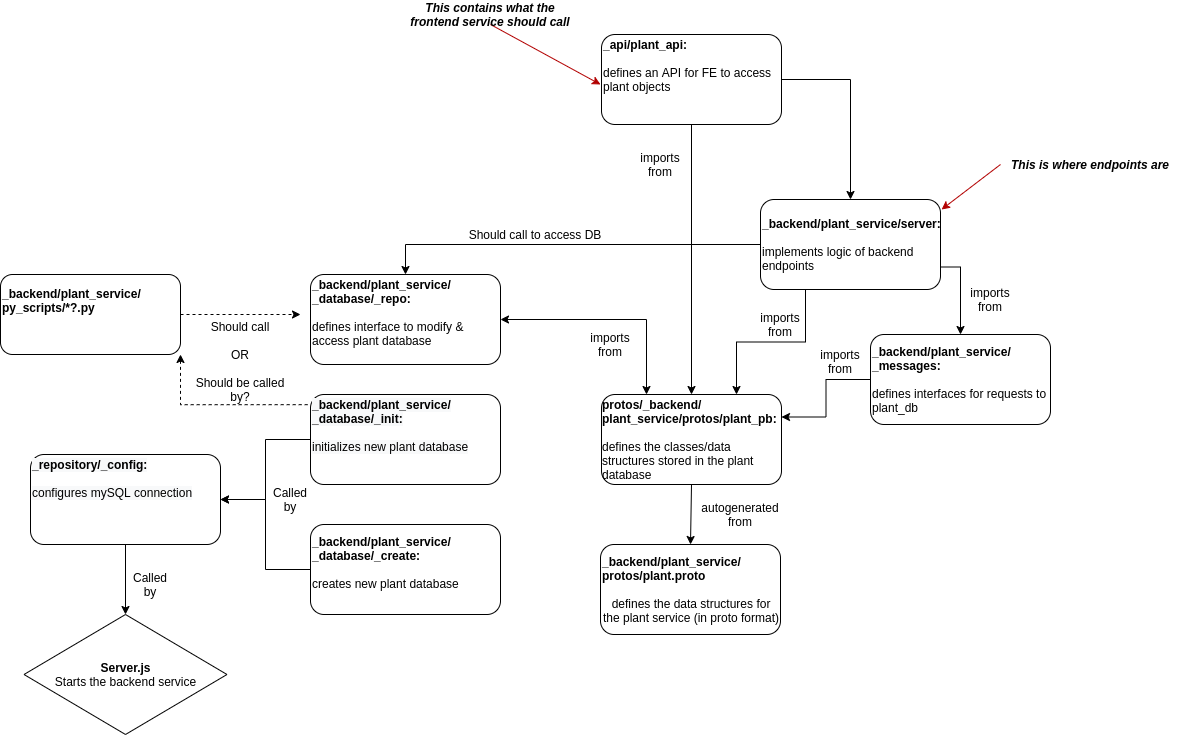

The diagram above was exported from draw.io. Its source (the exported page's mxGraphModel, read from the mxfile embedded in the PNG):
<mxGraphModel dx="1842" dy="1688" grid="1" gridSize="10" guides="1" tooltips="1" connect="1" arrows="1" fold="1" page="1" pageScale="1" pageWidth="827" pageHeight="1169" math="0" shadow="0">
  <root>
    <mxCell id="WIyWlLk6GJQsqaUBKTNV-0" />
    <mxCell id="WIyWlLk6GJQsqaUBKTNV-1" parent="WIyWlLk6GJQsqaUBKTNV-0" />
    <mxCell id="WH3-cye4bL6BI7PhQoca-14" style="edgeStyle=orthogonalEdgeStyle;rounded=0;orthogonalLoop=1;jettySize=auto;html=1;exitX=1;exitY=0.75;exitDx=0;exitDy=0;entryX=0.5;entryY=0;entryDx=0;entryDy=0;" parent="WIyWlLk6GJQsqaUBKTNV-1" source="k9ZFthtKs6Q2ygiWrdil-4" target="WH3-cye4bL6BI7PhQoca-2" edge="1">
      <mxGeometry relative="1" as="geometry">
        <mxPoint x="520" y="150" as="targetPoint" />
        <mxPoint x="470" y="70" as="sourcePoint" />
      </mxGeometry>
    </mxCell>
    <mxCell id="WH3-cye4bL6BI7PhQoca-16" style="edgeStyle=orthogonalEdgeStyle;rounded=0;orthogonalLoop=1;jettySize=auto;html=1;entryX=0.75;entryY=0;entryDx=0;entryDy=0;exitX=0.25;exitY=1;exitDx=0;exitDy=0;" parent="WIyWlLk6GJQsqaUBKTNV-1" source="k9ZFthtKs6Q2ygiWrdil-4" target="WH3-cye4bL6BI7PhQoca-3" edge="1">
      <mxGeometry relative="1" as="geometry">
        <mxPoint x="230" y="150" as="targetPoint" />
        <mxPoint x="260" y="80" as="sourcePoint" />
      </mxGeometry>
    </mxCell>
    <mxCell id="k9ZFthtKs6Q2ygiWrdil-12" style="edgeStyle=orthogonalEdgeStyle;rounded=0;orthogonalLoop=1;jettySize=auto;html=1;exitX=1;exitY=0.5;exitDx=0;exitDy=0;entryX=0.5;entryY=0;entryDx=0;entryDy=0;" parent="WIyWlLk6GJQsqaUBKTNV-1" source="WH3-cye4bL6BI7PhQoca-1" target="k9ZFthtKs6Q2ygiWrdil-4" edge="1">
      <mxGeometry relative="1" as="geometry" />
    </mxCell>
    <mxCell id="k9ZFthtKs6Q2ygiWrdil-15" style="edgeStyle=orthogonalEdgeStyle;rounded=0;orthogonalLoop=1;jettySize=auto;html=1;exitX=0.5;exitY=1;exitDx=0;exitDy=0;" parent="WIyWlLk6GJQsqaUBKTNV-1" source="WH3-cye4bL6BI7PhQoca-1" target="WH3-cye4bL6BI7PhQoca-3" edge="1">
      <mxGeometry relative="1" as="geometry" />
    </mxCell>
    <mxCell id="WH3-cye4bL6BI7PhQoca-1" value="&lt;b&gt;_api/plant_api:&lt;br&gt;&lt;/b&gt;&lt;br&gt;&lt;div&gt;defines an API for FE to access plant objects&lt;/div&gt;&lt;div&gt;&lt;br&gt;&lt;/div&gt;&lt;div&gt;&lt;br&gt;&lt;/div&gt;" style="rounded=1;whiteSpace=wrap;html=1;align=left;" parent="WIyWlLk6GJQsqaUBKTNV-1" vertex="1">
      <mxGeometry x="141" y="-200" width="180" height="90" as="geometry" />
    </mxCell>
    <mxCell id="WH3-cye4bL6BI7PhQoca-15" style="edgeStyle=orthogonalEdgeStyle;rounded=0;orthogonalLoop=1;jettySize=auto;html=1;entryX=1;entryY=0.25;entryDx=0;entryDy=0;" parent="WIyWlLk6GJQsqaUBKTNV-1" source="WH3-cye4bL6BI7PhQoca-2" target="WH3-cye4bL6BI7PhQoca-3" edge="1">
      <mxGeometry relative="1" as="geometry">
        <mxPoint x="330" y="205" as="targetPoint" />
      </mxGeometry>
    </mxCell>
    <mxCell id="WH3-cye4bL6BI7PhQoca-2" value="&lt;b&gt;_backend/plant_service/&lt;br&gt;_messages:&lt;/b&gt;&lt;br&gt;&lt;br&gt;defines interfaces for requests to plant_db&lt;br&gt;" style="rounded=1;whiteSpace=wrap;html=1;align=left;" parent="WIyWlLk6GJQsqaUBKTNV-1" vertex="1">
      <mxGeometry x="410" y="100" width="180" height="90" as="geometry" />
    </mxCell>
    <mxCell id="WH3-cye4bL6BI7PhQoca-3" value="&lt;div style=&quot;text-align: left&quot;&gt;&lt;b&gt;protos/_backend/&lt;/b&gt;&lt;/div&gt;&lt;div style=&quot;text-align: left&quot;&gt;&lt;b&gt;plant_service/&lt;/b&gt;&lt;b&gt;protos/plant_pb:&lt;/b&gt;&lt;/div&gt;&lt;br&gt;&lt;div style=&quot;text-align: left&quot;&gt;&lt;span&gt;defines the classes/data structures stored in the plant database&amp;nbsp;&lt;/span&gt;&lt;/div&gt;" style="rounded=1;whiteSpace=wrap;html=1;" parent="WIyWlLk6GJQsqaUBKTNV-1" vertex="1">
      <mxGeometry x="141" y="160" width="180" height="90" as="geometry" />
    </mxCell>
    <mxCell id="WH3-cye4bL6BI7PhQoca-32" style="edgeStyle=orthogonalEdgeStyle;rounded=0;orthogonalLoop=1;jettySize=auto;html=1;startArrow=none;startFill=0;endArrow=classic;endFill=1;" parent="WIyWlLk6GJQsqaUBKTNV-1" source="WH3-cye4bL6BI7PhQoca-9" target="WH3-cye4bL6BI7PhQoca-30" edge="1">
      <mxGeometry relative="1" as="geometry" />
    </mxCell>
    <mxCell id="WH3-cye4bL6BI7PhQoca-9" value="&lt;b&gt;_backend/plant_service/&lt;br&gt;_database/_create:&lt;/b&gt;&lt;br&gt;&lt;br&gt;creates new plant database&lt;br&gt;&lt;br&gt;" style="rounded=1;whiteSpace=wrap;html=1;align=left;" parent="WIyWlLk6GJQsqaUBKTNV-1" vertex="1">
      <mxGeometry x="-150" y="290" width="190" height="90" as="geometry" />
    </mxCell>
    <mxCell id="WH3-cye4bL6BI7PhQoca-25" style="edgeStyle=orthogonalEdgeStyle;rounded=0;orthogonalLoop=1;jettySize=auto;html=1;startArrow=classic;startFill=1;exitX=1;exitY=0.5;exitDx=0;exitDy=0;entryX=0.25;entryY=0;entryDx=0;entryDy=0;" parent="WIyWlLk6GJQsqaUBKTNV-1" source="WH3-cye4bL6BI7PhQoca-11" target="WH3-cye4bL6BI7PhQoca-3" edge="1">
      <mxGeometry relative="1" as="geometry">
        <mxPoint x="140" y="205" as="targetPoint" />
      </mxGeometry>
    </mxCell>
    <mxCell id="WH3-cye4bL6BI7PhQoca-31" style="edgeStyle=orthogonalEdgeStyle;rounded=0;orthogonalLoop=1;jettySize=auto;html=1;entryX=1;entryY=0.5;entryDx=0;entryDy=0;startArrow=none;startFill=0;endArrow=classic;endFill=1;" parent="WIyWlLk6GJQsqaUBKTNV-1" source="WH3-cye4bL6BI7PhQoca-10" target="WH3-cye4bL6BI7PhQoca-30" edge="1">
      <mxGeometry relative="1" as="geometry" />
    </mxCell>
    <mxCell id="WH3-cye4bL6BI7PhQoca-10" value="&lt;b style=&quot;color: rgb(0 , 0 , 0) ; font-family: &amp;#34;helvetica&amp;#34; ; font-size: 12px ; font-style: normal ; letter-spacing: normal ; text-indent: 0px ; text-transform: none ; word-spacing: 0px ; background-color: rgb(248 , 249 , 250)&quot;&gt;_backend/plant_service/&lt;br&gt;_database/_init:&lt;/b&gt;&lt;br style=&quot;color: rgb(0 , 0 , 0) ; font-family: &amp;#34;helvetica&amp;#34; ; font-size: 12px ; font-style: normal ; font-weight: 400 ; letter-spacing: normal ; text-indent: 0px ; text-transform: none ; word-spacing: 0px ; background-color: rgb(248 , 249 , 250)&quot;&gt;&lt;br style=&quot;color: rgb(0 , 0 , 0) ; font-family: &amp;#34;helvetica&amp;#34; ; font-size: 12px ; font-style: normal ; font-weight: 400 ; letter-spacing: normal ; text-indent: 0px ; text-transform: none ; word-spacing: 0px ; background-color: rgb(248 , 249 , 250)&quot;&gt;&lt;span style=&quot;color: rgb(0 , 0 , 0) ; font-family: &amp;#34;helvetica&amp;#34; ; font-size: 12px ; font-style: normal ; font-weight: 400 ; letter-spacing: normal ; text-indent: 0px ; text-transform: none ; word-spacing: 0px ; background-color: rgb(248 , 249 , 250) ; display: inline ; float: none&quot;&gt;initializes new plant database&lt;br&gt;&lt;br&gt;&lt;br&gt;&lt;/span&gt;" style="rounded=1;whiteSpace=wrap;html=1;align=left;" parent="WIyWlLk6GJQsqaUBKTNV-1" vertex="1">
      <mxGeometry x="-150" y="160" width="190" height="90" as="geometry" />
    </mxCell>
    <mxCell id="WH3-cye4bL6BI7PhQoca-11" value="&lt;b style=&quot;font-family: &amp;#34;helvetica&amp;#34;&quot;&gt;_backend/plant_service/&lt;br&gt;&lt;div&gt;&lt;b&gt;_database/_repo:&lt;/b&gt;&lt;/div&gt;&lt;/b&gt;&lt;br style=&quot;font-family: &amp;#34;helvetica&amp;#34;&quot;&gt;&lt;div&gt;&lt;font face=&quot;helvetica&quot;&gt;defines interface to modify &amp;amp; access plant database&lt;/font&gt;&lt;/div&gt;&lt;div&gt;&lt;font face=&quot;helvetica&quot;&gt;&lt;br&gt;&lt;/font&gt;&lt;/div&gt;" style="rounded=1;whiteSpace=wrap;html=1;align=left;" parent="WIyWlLk6GJQsqaUBKTNV-1" vertex="1">
      <mxGeometry x="-150" y="40" width="190" height="90" as="geometry" />
    </mxCell>
    <mxCell id="WH3-cye4bL6BI7PhQoca-12" value="&lt;b&gt;_backend/plant_service/&lt;/b&gt;&lt;br&gt;&lt;b&gt;protos/plant.proto&lt;/b&gt;&lt;br&gt;&lt;br&gt;&lt;div style=&quot;text-align: center&quot;&gt;&lt;span&gt;defines the data structures for the plant service (in proto format)&lt;/span&gt;&lt;/div&gt;" style="rounded=1;whiteSpace=wrap;html=1;align=left;" parent="WIyWlLk6GJQsqaUBKTNV-1" vertex="1">
      <mxGeometry x="140" y="310" width="180" height="90" as="geometry" />
    </mxCell>
    <mxCell id="WH3-cye4bL6BI7PhQoca-20" value="imports from" style="text;html=1;strokeColor=none;fillColor=none;align=center;verticalAlign=middle;whiteSpace=wrap;rounded=0;" parent="WIyWlLk6GJQsqaUBKTNV-1" vertex="1">
      <mxGeometry x="130" y="100" width="40" height="20" as="geometry" />
    </mxCell>
    <mxCell id="WH3-cye4bL6BI7PhQoca-21" value="imports from" style="text;html=1;strokeColor=none;fillColor=none;align=center;verticalAlign=middle;whiteSpace=wrap;rounded=0;" parent="WIyWlLk6GJQsqaUBKTNV-1" vertex="1">
      <mxGeometry x="510" y="55" width="40" height="20" as="geometry" />
    </mxCell>
    <mxCell id="WH3-cye4bL6BI7PhQoca-22" value="imports from" style="text;html=1;strokeColor=none;fillColor=none;align=center;verticalAlign=middle;whiteSpace=wrap;rounded=0;" parent="WIyWlLk6GJQsqaUBKTNV-1" vertex="1">
      <mxGeometry x="360" y="117" width="40" height="20" as="geometry" />
    </mxCell>
    <mxCell id="WH3-cye4bL6BI7PhQoca-23" value="autogenerated from" style="text;html=1;strokeColor=none;fillColor=none;align=center;verticalAlign=middle;whiteSpace=wrap;rounded=0;" parent="WIyWlLk6GJQsqaUBKTNV-1" vertex="1">
      <mxGeometry x="260" y="270" width="40" height="20" as="geometry" />
    </mxCell>
    <mxCell id="WH3-cye4bL6BI7PhQoca-30" value="&lt;span style=&quot;color: rgb(0 , 0 , 0) ; font-family: &amp;#34;helvetica&amp;#34; ; font-size: 12px ; font-style: normal ; letter-spacing: normal ; text-indent: 0px ; text-transform: none ; word-spacing: 0px ; background-color: rgb(248 , 249 , 250) ; display: inline ; float: none&quot;&gt;&lt;b&gt;_repository/_config:&lt;br&gt;&lt;/b&gt;&lt;br&gt;configures mySQL connection&lt;br&gt;&lt;br&gt;&lt;br&gt;&lt;br&gt;&lt;/span&gt;" style="rounded=1;whiteSpace=wrap;html=1;align=left;" parent="WIyWlLk6GJQsqaUBKTNV-1" vertex="1">
      <mxGeometry x="-430" y="220" width="190" height="90" as="geometry" />
    </mxCell>
    <mxCell id="WH3-cye4bL6BI7PhQoca-33" value="Called by" style="text;html=1;strokeColor=none;fillColor=none;align=center;verticalAlign=middle;whiteSpace=wrap;rounded=0;" parent="WIyWlLk6GJQsqaUBKTNV-1" vertex="1">
      <mxGeometry x="-190" y="255" width="40" height="20" as="geometry" />
    </mxCell>
    <mxCell id="WH3-cye4bL6BI7PhQoca-35" value="Should call to access DB" style="text;html=1;strokeColor=none;fillColor=none;align=center;verticalAlign=middle;whiteSpace=wrap;rounded=0;" parent="WIyWlLk6GJQsqaUBKTNV-1" vertex="1">
      <mxGeometry y="-10" width="150" height="20" as="geometry" />
    </mxCell>
    <mxCell id="WH3-cye4bL6BI7PhQoca-36" value="" style="endArrow=classic;html=1;entryX=1.006;entryY=0.111;entryDx=0;entryDy=0;fillColor=#e51400;strokeColor=#B20000;exitX=0;exitY=0.5;exitDx=0;exitDy=0;entryPerimeter=0;" parent="WIyWlLk6GJQsqaUBKTNV-1" source="WH3-cye4bL6BI7PhQoca-37" target="k9ZFthtKs6Q2ygiWrdil-4" edge="1">
      <mxGeometry width="50" height="50" relative="1" as="geometry">
        <mxPoint x="530" y="-50" as="sourcePoint" />
        <mxPoint x="420" y="70" as="targetPoint" />
      </mxGeometry>
    </mxCell>
    <mxCell id="WH3-cye4bL6BI7PhQoca-37" value="&lt;b&gt;&lt;i&gt;This is where endpoints are&lt;/i&gt;&lt;/b&gt;" style="text;html=1;strokeColor=none;fillColor=none;align=center;verticalAlign=middle;whiteSpace=wrap;rounded=0;rotation=0;" parent="WIyWlLk6GJQsqaUBKTNV-1" vertex="1">
      <mxGeometry x="540" y="-80" width="180" height="20" as="geometry" />
    </mxCell>
    <mxCell id="WH3-cye4bL6BI7PhQoca-39" style="edgeStyle=orthogonalEdgeStyle;rounded=0;orthogonalLoop=1;jettySize=auto;html=1;startArrow=none;startFill=0;endArrow=classic;endFill=1;dashed=1;" parent="WIyWlLk6GJQsqaUBKTNV-1" source="WH3-cye4bL6BI7PhQoca-38" edge="1">
      <mxGeometry relative="1" as="geometry">
        <mxPoint x="-160" y="80" as="targetPoint" />
      </mxGeometry>
    </mxCell>
    <mxCell id="WH3-cye4bL6BI7PhQoca-40" style="edgeStyle=orthogonalEdgeStyle;rounded=0;orthogonalLoop=1;jettySize=auto;html=1;exitX=1;exitY=1;exitDx=0;exitDy=0;entryX=-0.002;entryY=0.113;entryDx=0;entryDy=0;entryPerimeter=0;dashed=1;startArrow=classic;startFill=1;endArrow=none;endFill=0;" parent="WIyWlLk6GJQsqaUBKTNV-1" source="WH3-cye4bL6BI7PhQoca-38" target="WH3-cye4bL6BI7PhQoca-10" edge="1">
      <mxGeometry relative="1" as="geometry" />
    </mxCell>
    <mxCell id="WH3-cye4bL6BI7PhQoca-38" value="&lt;b&gt;_backend/plant_service/&lt;br&gt;py_scripts/*?.py&lt;br&gt;&lt;br&gt;&lt;br&gt;&lt;/b&gt;" style="rounded=1;whiteSpace=wrap;html=1;align=left;" parent="WIyWlLk6GJQsqaUBKTNV-1" vertex="1">
      <mxGeometry x="-460" y="40" width="180" height="80" as="geometry" />
    </mxCell>
    <mxCell id="WH3-cye4bL6BI7PhQoca-41" value="Should call&lt;br&gt;&lt;br&gt;OR&lt;br&gt;&lt;br&gt;Should be called by?" style="text;html=1;strokeColor=none;fillColor=none;align=center;verticalAlign=middle;whiteSpace=wrap;rounded=0;" parent="WIyWlLk6GJQsqaUBKTNV-1" vertex="1">
      <mxGeometry x="-270" y="92" width="100" height="70" as="geometry" />
    </mxCell>
    <mxCell id="k9ZFthtKs6Q2ygiWrdil-0" value="&lt;b&gt;Server.js&lt;/b&gt;&lt;br&gt;Starts the backend service" style="rhombus;whiteSpace=wrap;html=1;" parent="WIyWlLk6GJQsqaUBKTNV-1" vertex="1">
      <mxGeometry x="-436.5" y="380" width="203" height="120" as="geometry" />
    </mxCell>
    <mxCell id="k9ZFthtKs6Q2ygiWrdil-1" value="" style="endArrow=classic;html=1;entryX=0.5;entryY=0;entryDx=0;entryDy=0;exitX=0.5;exitY=1;exitDx=0;exitDy=0;" parent="WIyWlLk6GJQsqaUBKTNV-1" source="WH3-cye4bL6BI7PhQoca-30" target="k9ZFthtKs6Q2ygiWrdil-0" edge="1">
      <mxGeometry width="50" height="50" relative="1" as="geometry">
        <mxPoint x="80" y="250" as="sourcePoint" />
        <mxPoint x="130" y="200" as="targetPoint" />
      </mxGeometry>
    </mxCell>
    <mxCell id="k9ZFthtKs6Q2ygiWrdil-2" value="Called by" style="text;html=1;strokeColor=none;fillColor=none;align=center;verticalAlign=middle;whiteSpace=wrap;rounded=0;" parent="WIyWlLk6GJQsqaUBKTNV-1" vertex="1">
      <mxGeometry x="-330" y="340" width="40" height="20" as="geometry" />
    </mxCell>
    <mxCell id="k9ZFthtKs6Q2ygiWrdil-14" style="edgeStyle=orthogonalEdgeStyle;rounded=0;orthogonalLoop=1;jettySize=auto;html=1;exitX=0;exitY=0.5;exitDx=0;exitDy=0;entryX=0.5;entryY=0;entryDx=0;entryDy=0;" parent="WIyWlLk6GJQsqaUBKTNV-1" source="k9ZFthtKs6Q2ygiWrdil-4" target="WH3-cye4bL6BI7PhQoca-11" edge="1">
      <mxGeometry relative="1" as="geometry" />
    </mxCell>
    <mxCell id="k9ZFthtKs6Q2ygiWrdil-4" value="&lt;b&gt;_backend/plant_service/server:&lt;/b&gt;&lt;br&gt;&lt;br&gt;implements logic of backend endpoints" style="rounded=1;whiteSpace=wrap;html=1;align=left;" parent="WIyWlLk6GJQsqaUBKTNV-1" vertex="1">
      <mxGeometry x="300" y="-35" width="180" height="90" as="geometry" />
    </mxCell>
    <mxCell id="k9ZFthtKs6Q2ygiWrdil-5" value="" style="endArrow=classic;html=1;entryX=0.5;entryY=0;entryDx=0;entryDy=0;exitX=0.5;exitY=1;exitDx=0;exitDy=0;" parent="WIyWlLk6GJQsqaUBKTNV-1" source="WH3-cye4bL6BI7PhQoca-3" target="WH3-cye4bL6BI7PhQoca-12" edge="1">
      <mxGeometry width="50" height="50" relative="1" as="geometry">
        <mxPoint x="229" y="260" as="sourcePoint" />
        <mxPoint x="229" y="330" as="targetPoint" />
      </mxGeometry>
    </mxCell>
    <mxCell id="k9ZFthtKs6Q2ygiWrdil-16" value="imports from" style="text;html=1;strokeColor=none;fillColor=none;align=center;verticalAlign=middle;whiteSpace=wrap;rounded=0;" parent="WIyWlLk6GJQsqaUBKTNV-1" vertex="1">
      <mxGeometry x="180" y="-80" width="40" height="20" as="geometry" />
    </mxCell>
    <mxCell id="k9ZFthtKs6Q2ygiWrdil-17" value="imports from" style="text;html=1;strokeColor=none;fillColor=none;align=center;verticalAlign=middle;whiteSpace=wrap;rounded=0;" parent="WIyWlLk6GJQsqaUBKTNV-1" vertex="1">
      <mxGeometry x="300" y="80" width="40" height="20" as="geometry" />
    </mxCell>
    <mxCell id="k9ZFthtKs6Q2ygiWrdil-20" value="" style="endArrow=classic;html=1;fillColor=#e51400;strokeColor=#B20000;exitX=0.5;exitY=1;exitDx=0;exitDy=0;" parent="WIyWlLk6GJQsqaUBKTNV-1" source="k9ZFthtKs6Q2ygiWrdil-21" edge="1">
      <mxGeometry width="50" height="50" relative="1" as="geometry">
        <mxPoint x="50" y="-200" as="sourcePoint" />
        <mxPoint x="140" y="-150" as="targetPoint" />
      </mxGeometry>
    </mxCell>
    <mxCell id="k9ZFthtKs6Q2ygiWrdil-21" value="&lt;b&gt;&lt;i&gt;This contains what the frontend service should call&lt;/i&gt;&lt;/b&gt;" style="text;html=1;strokeColor=none;fillColor=none;align=center;verticalAlign=middle;whiteSpace=wrap;rounded=0;rotation=0;" parent="WIyWlLk6GJQsqaUBKTNV-1" vertex="1">
      <mxGeometry x="-60" y="-230" width="180" height="20" as="geometry" />
    </mxCell>
  </root>
</mxGraphModel>